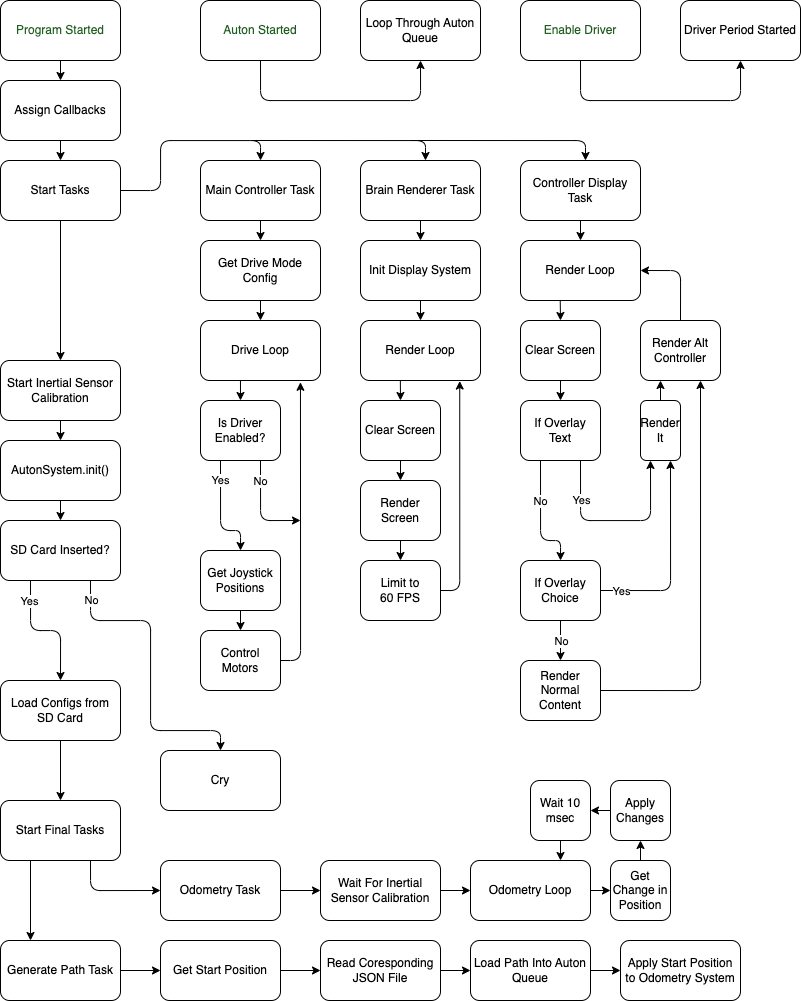

The diagram above was exported from draw.io. Its source (the exported page's mxGraphModel, read from the mxfile embedded in the PNG):
<mxGraphModel dx="925" dy="491" grid="1" gridSize="10" guides="1" tooltips="1" connect="1" arrows="1" fold="1" page="1" pageScale="1" pageWidth="850" pageHeight="1100" background="#ffffff" math="0" shadow="0">
  <root>
    <mxCell id="0" />
    <mxCell id="1" parent="0" />
    <mxCell id="18" style="edgeStyle=none;html=1;exitX=0.5;exitY=1;exitDx=0;exitDy=0;entryX=0.5;entryY=0;entryDx=0;entryDy=0;rounded=1;" edge="1" parent="1" source="2" target="7">
      <mxGeometry relative="1" as="geometry" />
    </mxCell>
    <mxCell id="2" value="Program Started" style="rounded=1;whiteSpace=wrap;html=1;fontColor=#215C21;" vertex="1" parent="1">
      <mxGeometry x="40" y="40" width="120" height="60" as="geometry" />
    </mxCell>
    <mxCell id="134" style="edgeStyle=orthogonalEdgeStyle;html=1;exitX=0.5;exitY=1;exitDx=0;exitDy=0;entryX=0.5;entryY=1;entryDx=0;entryDy=0;rounded=1;labelBorderColor=none;" edge="1" parent="1" source="3" target="129">
      <mxGeometry relative="1" as="geometry">
        <Array as="points">
          <mxPoint x="300" y="140" />
          <mxPoint x="460" y="140" />
        </Array>
      </mxGeometry>
    </mxCell>
    <mxCell id="3" value="Auton Started" style="rounded=1;whiteSpace=wrap;html=1;fontColor=#215C21;" vertex="1" parent="1">
      <mxGeometry x="240" y="40" width="120" height="60" as="geometry" />
    </mxCell>
    <mxCell id="4" value="Driver Period Started" style="rounded=1;whiteSpace=wrap;html=1;" vertex="1" parent="1">
      <mxGeometry x="720" y="40" width="120" height="60" as="geometry" />
    </mxCell>
    <mxCell id="30" value="" style="edgeStyle=none;html=1;rounded=1;" edge="1" parent="1" source="5" target="12">
      <mxGeometry relative="1" as="geometry" />
    </mxCell>
    <mxCell id="5" value="Start Inertial Sensor Calibration" style="rounded=1;whiteSpace=wrap;html=1;" vertex="1" parent="1">
      <mxGeometry x="40" y="400" width="120" height="60" as="geometry" />
    </mxCell>
    <mxCell id="19" style="edgeStyle=none;html=1;exitX=0.5;exitY=1;exitDx=0;exitDy=0;entryX=0.5;entryY=0;entryDx=0;entryDy=0;rounded=1;" edge="1" parent="1" source="7" target="8">
      <mxGeometry relative="1" as="geometry" />
    </mxCell>
    <mxCell id="7" value="Assign Callbacks" style="rounded=1;whiteSpace=wrap;html=1;" vertex="1" parent="1">
      <mxGeometry x="40" y="120" width="120" height="60" as="geometry" />
    </mxCell>
    <mxCell id="20" style="edgeStyle=none;html=1;exitX=0.5;exitY=1;exitDx=0;exitDy=0;entryX=0.5;entryY=0;entryDx=0;entryDy=0;rounded=1;" edge="1" parent="1" source="8" target="5">
      <mxGeometry relative="1" as="geometry" />
    </mxCell>
    <mxCell id="25" style="edgeStyle=orthogonalEdgeStyle;html=1;exitX=1;exitY=0.5;exitDx=0;exitDy=0;entryX=0.5;entryY=0;entryDx=0;entryDy=0;rounded=1;" edge="1" parent="1" source="8" target="9">
      <mxGeometry relative="1" as="geometry">
        <mxPoint x="260" y="150" as="targetPoint" />
        <Array as="points">
          <mxPoint x="200" y="230" />
          <mxPoint x="200" y="180" />
          <mxPoint x="300" y="180" />
        </Array>
      </mxGeometry>
    </mxCell>
    <mxCell id="8" value="Start Tasks" style="rounded=1;whiteSpace=wrap;html=1;" vertex="1" parent="1">
      <mxGeometry x="40" y="200" width="120" height="60" as="geometry" />
    </mxCell>
    <mxCell id="36" style="edgeStyle=none;html=1;exitX=0.5;exitY=1;exitDx=0;exitDy=0;entryX=0.5;entryY=0;entryDx=0;entryDy=0;rounded=1;" edge="1" parent="1" source="9" target="13">
      <mxGeometry relative="1" as="geometry" />
    </mxCell>
    <mxCell id="9" value="Main Controller Task" style="rounded=1;whiteSpace=wrap;html=1;" vertex="1" parent="1">
      <mxGeometry x="240" y="200" width="120" height="60" as="geometry" />
    </mxCell>
    <mxCell id="47" style="edgeStyle=orthogonalEdgeStyle;html=1;exitX=0.5;exitY=1;exitDx=0;exitDy=0;entryX=0.5;entryY=0;entryDx=0;entryDy=0;rounded=1;" edge="1" parent="1" source="10" target="43">
      <mxGeometry relative="1" as="geometry" />
    </mxCell>
    <mxCell id="10" value="Brain Renderer Task" style="rounded=1;whiteSpace=wrap;html=1;" vertex="1" parent="1">
      <mxGeometry x="400" y="200" width="120" height="60" as="geometry" />
    </mxCell>
    <mxCell id="138" style="edgeStyle=orthogonalEdgeStyle;html=1;exitX=0.5;exitY=1;exitDx=0;exitDy=0;entryX=0.5;entryY=0;entryDx=0;entryDy=0;rounded=1;" edge="1" parent="1" source="11" target="54">
      <mxGeometry relative="1" as="geometry" />
    </mxCell>
    <mxCell id="11" value="Controller Display Task" style="rounded=1;whiteSpace=wrap;html=1;" vertex="1" parent="1">
      <mxGeometry x="560" y="200" width="120" height="60" as="geometry" />
    </mxCell>
    <mxCell id="77" style="edgeStyle=orthogonalEdgeStyle;html=1;exitX=0.5;exitY=1;exitDx=0;exitDy=0;entryX=0.5;entryY=0;entryDx=0;entryDy=0;rounded=1;" edge="1" parent="1" source="12" target="76">
      <mxGeometry relative="1" as="geometry" />
    </mxCell>
    <mxCell id="12" value="AutonSystem.init()" style="rounded=1;whiteSpace=wrap;html=1;" vertex="1" parent="1">
      <mxGeometry x="40" y="480" width="120" height="60" as="geometry" />
    </mxCell>
    <mxCell id="37" style="edgeStyle=none;html=1;exitX=0.5;exitY=1;exitDx=0;exitDy=0;entryX=0.5;entryY=0;entryDx=0;entryDy=0;rounded=1;" edge="1" parent="1" source="13" target="14">
      <mxGeometry relative="1" as="geometry" />
    </mxCell>
    <mxCell id="13" value="Get Drive Mode Config" style="rounded=1;whiteSpace=wrap;html=1;" vertex="1" parent="1">
      <mxGeometry x="240" y="280" width="120" height="60" as="geometry" />
    </mxCell>
    <mxCell id="38" style="edgeStyle=none;html=1;exitX=0.333;exitY=0.992;exitDx=0;exitDy=0;entryX=0.5;entryY=0;entryDx=0;entryDy=0;exitPerimeter=0;rounded=1;" edge="1" parent="1" source="14" target="15">
      <mxGeometry relative="1" as="geometry" />
    </mxCell>
    <mxCell id="14" value="Drive Loop" style="rounded=1;whiteSpace=wrap;html=1;" vertex="1" parent="1">
      <mxGeometry x="240" y="360" width="120" height="60" as="geometry" />
    </mxCell>
    <mxCell id="39" value="Yes" style="edgeStyle=orthogonalEdgeStyle;html=1;exitX=0.25;exitY=1;exitDx=0;exitDy=0;entryX=0.5;entryY=0;entryDx=0;entryDy=0;rounded=1;" edge="1" parent="1" source="15" target="16">
      <mxGeometry x="-0.6364" relative="1" as="geometry">
        <Array as="points">
          <mxPoint x="260" y="570" />
          <mxPoint x="280" y="570" />
        </Array>
        <mxPoint as="offset" />
      </mxGeometry>
    </mxCell>
    <mxCell id="85" style="edgeStyle=orthogonalEdgeStyle;html=1;exitX=0.75;exitY=1;exitDx=0;exitDy=0;rounded=1;" edge="1" parent="1" source="15">
      <mxGeometry relative="1" as="geometry">
        <mxPoint x="340" y="560" as="targetPoint" />
        <Array as="points">
          <mxPoint x="300" y="560" />
        </Array>
      </mxGeometry>
    </mxCell>
    <mxCell id="86" value="No" style="edgeLabel;html=1;align=center;verticalAlign=middle;resizable=0;points=[];rounded=1;" vertex="1" connectable="0" parent="85">
      <mxGeometry x="-0.5955" y="-1" relative="1" as="geometry">
        <mxPoint as="offset" />
      </mxGeometry>
    </mxCell>
    <mxCell id="15" value="Is Driver Enabled?" style="rounded=1;whiteSpace=wrap;html=1;" vertex="1" parent="1">
      <mxGeometry x="240" y="440" width="80" height="60" as="geometry" />
    </mxCell>
    <mxCell id="40" style="edgeStyle=orthogonalEdgeStyle;html=1;exitX=0.5;exitY=1;exitDx=0;exitDy=0;entryX=0.5;entryY=0;entryDx=0;entryDy=0;rounded=1;" edge="1" parent="1" source="16" target="17">
      <mxGeometry relative="1" as="geometry" />
    </mxCell>
    <mxCell id="16" value="Get Joystick Positions" style="rounded=1;whiteSpace=wrap;html=1;" vertex="1" parent="1">
      <mxGeometry x="240" y="590" width="80" height="60" as="geometry" />
    </mxCell>
    <mxCell id="41" style="edgeStyle=orthogonalEdgeStyle;html=1;exitX=1;exitY=0.5;exitDx=0;exitDy=0;entryX=0.833;entryY=1.03;entryDx=0;entryDy=0;entryPerimeter=0;rounded=1;" edge="1" parent="1" source="17" target="14">
      <mxGeometry relative="1" as="geometry" />
    </mxCell>
    <mxCell id="17" value="Control Motors" style="rounded=1;whiteSpace=wrap;html=1;" vertex="1" parent="1">
      <mxGeometry x="240" y="670" width="80" height="60" as="geometry" />
    </mxCell>
    <mxCell id="28" style="edgeStyle=orthogonalEdgeStyle;html=1;entryX=0.5;entryY=0;entryDx=0;entryDy=0;rounded=1;" edge="1" parent="1">
      <mxGeometry relative="1" as="geometry">
        <mxPoint x="465" y="200" as="targetPoint" />
        <mxPoint x="290" y="180" as="sourcePoint" />
        <Array as="points">
          <mxPoint x="465" y="180" />
        </Array>
      </mxGeometry>
    </mxCell>
    <mxCell id="29" style="edgeStyle=orthogonalEdgeStyle;html=1;entryX=0.5;entryY=0;entryDx=0;entryDy=0;rounded=1;" edge="1" parent="1">
      <mxGeometry relative="1" as="geometry">
        <mxPoint x="625" y="200" as="targetPoint" />
        <mxPoint x="450" y="180" as="sourcePoint" />
        <Array as="points">
          <mxPoint x="625" y="180" />
        </Array>
      </mxGeometry>
    </mxCell>
    <mxCell id="48" style="edgeStyle=orthogonalEdgeStyle;html=1;exitX=0.5;exitY=1;exitDx=0;exitDy=0;entryX=0.5;entryY=0;entryDx=0;entryDy=0;rounded=1;" edge="1" parent="1" source="43" target="46">
      <mxGeometry relative="1" as="geometry" />
    </mxCell>
    <mxCell id="43" value="Init Display System" style="rounded=1;whiteSpace=wrap;html=1;" vertex="1" parent="1">
      <mxGeometry x="400" y="280" width="120" height="60" as="geometry" />
    </mxCell>
    <mxCell id="52" style="edgeStyle=none;html=1;exitX=0.5;exitY=1;exitDx=0;exitDy=0;entryX=0.5;entryY=0;entryDx=0;entryDy=0;rounded=1;" edge="1" parent="1" source="44" target="45">
      <mxGeometry relative="1" as="geometry" />
    </mxCell>
    <mxCell id="44" value="Render Screen" style="rounded=1;whiteSpace=wrap;html=1;" vertex="1" parent="1">
      <mxGeometry x="400" y="520" width="80" height="60" as="geometry" />
    </mxCell>
    <mxCell id="53" style="edgeStyle=orthogonalEdgeStyle;html=1;exitX=1;exitY=0.5;exitDx=0;exitDy=0;entryX=0.827;entryY=1.009;entryDx=0;entryDy=0;entryPerimeter=0;rounded=1;" edge="1" parent="1" source="45" target="46">
      <mxGeometry relative="1" as="geometry" />
    </mxCell>
    <mxCell id="45" value="Limit to &lt;br&gt;60 FPS" style="rounded=1;whiteSpace=wrap;html=1;" vertex="1" parent="1">
      <mxGeometry x="400" y="600" width="80" height="60" as="geometry" />
    </mxCell>
    <mxCell id="58" style="edgeStyle=none;html=1;exitX=0.332;exitY=0.986;exitDx=0;exitDy=0;entryX=0.5;entryY=0;entryDx=0;entryDy=0;exitPerimeter=0;rounded=1;" edge="1" parent="1" source="46" target="55">
      <mxGeometry relative="1" as="geometry" />
    </mxCell>
    <mxCell id="46" value="Render Loop" style="rounded=1;whiteSpace=wrap;html=1;" vertex="1" parent="1">
      <mxGeometry x="400" y="360" width="120" height="60" as="geometry" />
    </mxCell>
    <mxCell id="60" style="edgeStyle=none;html=1;entryX=0.5;entryY=0;entryDx=0;entryDy=0;exitX=0.331;exitY=0.992;exitDx=0;exitDy=0;exitPerimeter=0;rounded=1;" edge="1" parent="1" source="54" target="59">
      <mxGeometry relative="1" as="geometry" />
    </mxCell>
    <mxCell id="54" value="Render Loop" style="rounded=1;whiteSpace=wrap;html=1;" vertex="1" parent="1">
      <mxGeometry x="560" y="280" width="120" height="60" as="geometry" />
    </mxCell>
    <mxCell id="57" style="edgeStyle=none;html=1;exitX=0.5;exitY=1;exitDx=0;exitDy=0;entryX=0.5;entryY=0;entryDx=0;entryDy=0;rounded=1;" edge="1" parent="1" source="55" target="44">
      <mxGeometry relative="1" as="geometry" />
    </mxCell>
    <mxCell id="55" value="Clear Screen" style="rounded=1;whiteSpace=wrap;html=1;" vertex="1" parent="1">
      <mxGeometry x="400" y="440" width="80" height="60" as="geometry" />
    </mxCell>
    <mxCell id="66" style="edgeStyle=none;html=1;exitX=0.5;exitY=1;exitDx=0;exitDy=0;entryX=0.5;entryY=0;entryDx=0;entryDy=0;rounded=1;" edge="1" parent="1" source="59" target="61">
      <mxGeometry relative="1" as="geometry" />
    </mxCell>
    <mxCell id="59" value="Clear Screen" style="rounded=1;whiteSpace=wrap;html=1;" vertex="1" parent="1">
      <mxGeometry x="560" y="360" width="80" height="60" as="geometry" />
    </mxCell>
    <mxCell id="93" style="edgeStyle=orthogonalEdgeStyle;html=1;exitX=0.25;exitY=1;exitDx=0;exitDy=0;entryX=0.5;entryY=0;entryDx=0;entryDy=0;rounded=1;" edge="1" parent="1" source="61" target="64">
      <mxGeometry relative="1" as="geometry">
        <Array as="points">
          <mxPoint x="580" y="580" />
          <mxPoint x="600" y="580" />
        </Array>
      </mxGeometry>
    </mxCell>
    <mxCell id="95" value="No" style="edgeLabel;html=1;align=center;verticalAlign=middle;resizable=0;points=[];rounded=1;" vertex="1" connectable="0" parent="93">
      <mxGeometry x="-0.3389" y="-1" relative="1" as="geometry">
        <mxPoint as="offset" />
      </mxGeometry>
    </mxCell>
    <mxCell id="94" style="edgeStyle=orthogonalEdgeStyle;html=1;exitX=0.75;exitY=1;exitDx=0;exitDy=0;entryX=0.25;entryY=1;entryDx=0;entryDy=0;rounded=1;" edge="1" parent="1" source="61" target="70">
      <mxGeometry relative="1" as="geometry">
        <mxPoint x="700" y="560" as="targetPoint" />
        <Array as="points">
          <mxPoint x="620" y="560" />
          <mxPoint x="690" y="560" />
        </Array>
      </mxGeometry>
    </mxCell>
    <mxCell id="96" value="Yes" style="edgeLabel;html=1;align=center;verticalAlign=middle;resizable=0;points=[];rounded=1;" vertex="1" connectable="0" parent="94">
      <mxGeometry x="-0.4333" relative="1" as="geometry">
        <mxPoint y="-14" as="offset" />
      </mxGeometry>
    </mxCell>
    <mxCell id="61" value="If Overlay&lt;br&gt;Text" style="rounded=1;whiteSpace=wrap;html=1;" vertex="1" parent="1">
      <mxGeometry x="560" y="440" width="80" height="60" as="geometry" />
    </mxCell>
    <mxCell id="63" style="edgeStyle=orthogonalEdgeStyle;html=1;exitX=0.5;exitY=0;exitDx=0;exitDy=0;entryX=1;entryY=0.5;entryDx=0;entryDy=0;rounded=1;" edge="1" parent="1" source="62" target="54">
      <mxGeometry relative="1" as="geometry" />
    </mxCell>
    <mxCell id="62" value="Render Alt Controller" style="rounded=1;whiteSpace=wrap;html=1;" vertex="1" parent="1">
      <mxGeometry x="680" y="360" width="80" height="60" as="geometry" />
    </mxCell>
    <mxCell id="68" style="edgeStyle=none;html=1;exitX=0.5;exitY=1;exitDx=0;exitDy=0;entryX=0.5;entryY=0;entryDx=0;entryDy=0;rounded=1;" edge="1" parent="1" source="64" target="65">
      <mxGeometry relative="1" as="geometry" />
    </mxCell>
    <mxCell id="90" value="No" style="edgeLabel;html=1;align=center;verticalAlign=middle;resizable=0;points=[];rounded=1;" vertex="1" connectable="0" parent="68">
      <mxGeometry x="-0.623" y="1" relative="1" as="geometry">
        <mxPoint x="-1" y="12" as="offset" />
      </mxGeometry>
    </mxCell>
    <mxCell id="72" style="edgeStyle=orthogonalEdgeStyle;html=1;exitX=1;exitY=0.5;exitDx=0;exitDy=0;entryX=0.75;entryY=1;entryDx=0;entryDy=0;rounded=1;" edge="1" parent="1" source="64" target="70">
      <mxGeometry relative="1" as="geometry" />
    </mxCell>
    <mxCell id="91" value="Yes" style="edgeLabel;html=1;align=center;verticalAlign=middle;resizable=0;points=[];rounded=1;" vertex="1" connectable="0" parent="72">
      <mxGeometry x="-0.8043" y="-1" relative="1" as="geometry">
        <mxPoint y="-1" as="offset" />
      </mxGeometry>
    </mxCell>
    <mxCell id="64" value="If Overlay Choice" style="rounded=1;whiteSpace=wrap;html=1;" vertex="1" parent="1">
      <mxGeometry x="560" y="600" width="80" height="60" as="geometry" />
    </mxCell>
    <mxCell id="73" style="edgeStyle=orthogonalEdgeStyle;html=1;exitX=1;exitY=0.5;exitDx=0;exitDy=0;entryX=0.75;entryY=1;entryDx=0;entryDy=0;rounded=1;" edge="1" parent="1" source="65" target="62">
      <mxGeometry relative="1" as="geometry" />
    </mxCell>
    <mxCell id="65" value="Render Normal Content" style="rounded=1;whiteSpace=wrap;html=1;" vertex="1" parent="1">
      <mxGeometry x="560" y="700" width="80" height="60" as="geometry" />
    </mxCell>
    <mxCell id="74" style="edgeStyle=orthogonalEdgeStyle;html=1;exitX=0.5;exitY=0;exitDx=0;exitDy=0;entryX=0.25;entryY=1;entryDx=0;entryDy=0;rounded=1;" edge="1" parent="1" source="70" target="62">
      <mxGeometry relative="1" as="geometry" />
    </mxCell>
    <mxCell id="70" value="Render It" style="rounded=1;whiteSpace=wrap;html=1;" vertex="1" parent="1">
      <mxGeometry x="680" y="440" width="40" height="60" as="geometry" />
    </mxCell>
    <mxCell id="97" style="edgeStyle=orthogonalEdgeStyle;html=1;exitX=0.25;exitY=1;exitDx=0;exitDy=0;entryX=0.5;entryY=0;entryDx=0;entryDy=0;rounded=1;" edge="1" parent="1" source="76" target="78">
      <mxGeometry relative="1" as="geometry" />
    </mxCell>
    <mxCell id="99" value="Yes" style="edgeLabel;html=1;align=center;verticalAlign=middle;resizable=0;points=[];rounded=1;" vertex="1" connectable="0" parent="97">
      <mxGeometry x="-0.3712" y="-2" relative="1" as="geometry">
        <mxPoint y="-21" as="offset" />
      </mxGeometry>
    </mxCell>
    <mxCell id="98" style="edgeStyle=orthogonalEdgeStyle;html=1;exitX=0.75;exitY=1;exitDx=0;exitDy=0;entryX=0.5;entryY=0;entryDx=0;entryDy=0;rounded=1;" edge="1" parent="1" source="76" target="79">
      <mxGeometry relative="1" as="geometry">
        <Array as="points">
          <mxPoint x="130" y="660" />
          <mxPoint x="190" y="660" />
          <mxPoint x="190" y="770" />
          <mxPoint x="260" y="770" />
        </Array>
      </mxGeometry>
    </mxCell>
    <mxCell id="100" value="No" style="edgeLabel;html=1;align=center;verticalAlign=middle;resizable=0;points=[];rounded=1;" vertex="1" connectable="0" parent="98">
      <mxGeometry x="-0.2259" y="2" relative="1" as="geometry">
        <mxPoint x="-62" y="-37" as="offset" />
      </mxGeometry>
    </mxCell>
    <mxCell id="76" value="SD Card Inserted?" style="rounded=1;whiteSpace=wrap;html=1;" vertex="1" parent="1">
      <mxGeometry x="40" y="560" width="120" height="60" as="geometry" />
    </mxCell>
    <mxCell id="102" style="edgeStyle=orthogonalEdgeStyle;html=1;exitX=0.5;exitY=1;exitDx=0;exitDy=0;entryX=0.5;entryY=0;entryDx=0;entryDy=0;rounded=1;" edge="1" parent="1" source="78" target="101">
      <mxGeometry relative="1" as="geometry">
        <Array as="points">
          <mxPoint x="100" y="780" />
          <mxPoint x="100" y="780" />
        </Array>
      </mxGeometry>
    </mxCell>
    <mxCell id="78" value="Load Configs from SD Card" style="rounded=1;whiteSpace=wrap;html=1;" vertex="1" parent="1">
      <mxGeometry x="40" y="720" width="120" height="60" as="geometry" />
    </mxCell>
    <mxCell id="79" value="Cry" style="rounded=1;whiteSpace=wrap;html=1;" vertex="1" parent="1">
      <mxGeometry x="200" y="790" width="120" height="60" as="geometry" />
    </mxCell>
    <mxCell id="144" style="edgeStyle=none;html=1;exitX=0.25;exitY=1;exitDx=0;exitDy=0;entryX=0.25;entryY=0;entryDx=0;entryDy=0;rounded=1;" edge="1" parent="1" source="101" target="106">
      <mxGeometry relative="1" as="geometry" />
    </mxCell>
    <mxCell id="147" style="html=1;exitX=0.75;exitY=1;exitDx=0;exitDy=0;entryX=0;entryY=0.5;entryDx=0;entryDy=0;edgeStyle=orthogonalEdgeStyle;rounded=1;" edge="1" parent="1" source="101" target="103">
      <mxGeometry relative="1" as="geometry" />
    </mxCell>
    <mxCell id="101" value="Start Final Tasks" style="rounded=1;whiteSpace=wrap;html=1;" vertex="1" parent="1">
      <mxGeometry x="40" y="840" width="120" height="60" as="geometry" />
    </mxCell>
    <mxCell id="148" style="edgeStyle=none;html=1;exitX=1;exitY=0.5;exitDx=0;exitDy=0;entryX=0;entryY=0.5;entryDx=0;entryDy=0;rounded=1;" edge="1" parent="1" source="103" target="108">
      <mxGeometry relative="1" as="geometry" />
    </mxCell>
    <mxCell id="103" value="Odometry Task" style="rounded=1;whiteSpace=wrap;html=1;" vertex="1" parent="1">
      <mxGeometry x="200" y="900" width="120" height="60" as="geometry" />
    </mxCell>
    <mxCell id="140" style="edgeStyle=none;html=1;exitX=1;exitY=0.5;exitDx=0;exitDy=0;entryX=0;entryY=0.5;entryDx=0;entryDy=0;rounded=1;" edge="1" parent="1" source="106" target="111">
      <mxGeometry relative="1" as="geometry" />
    </mxCell>
    <mxCell id="106" value="Generate Path Task" style="rounded=1;whiteSpace=wrap;html=1;" vertex="1" parent="1">
      <mxGeometry x="40" y="980" width="120" height="60" as="geometry" />
    </mxCell>
    <mxCell id="149" style="edgeStyle=none;html=1;exitX=1;exitY=0.5;exitDx=0;exitDy=0;entryX=0;entryY=0.5;entryDx=0;entryDy=0;rounded=1;" edge="1" parent="1" source="108" target="120">
      <mxGeometry relative="1" as="geometry" />
    </mxCell>
    <mxCell id="108" value="Wait For Inertial Sensor Calibration" style="rounded=1;whiteSpace=wrap;html=1;" vertex="1" parent="1">
      <mxGeometry x="360" y="900" width="120" height="60" as="geometry" />
    </mxCell>
    <mxCell id="141" style="edgeStyle=none;html=1;exitX=1;exitY=0.5;exitDx=0;exitDy=0;entryX=0;entryY=0.5;entryDx=0;entryDy=0;rounded=1;" edge="1" parent="1" source="111" target="114">
      <mxGeometry relative="1" as="geometry" />
    </mxCell>
    <mxCell id="111" value="Get Start Position" style="rounded=1;whiteSpace=wrap;html=1;" vertex="1" parent="1">
      <mxGeometry x="200" y="980" width="120" height="60" as="geometry" />
    </mxCell>
    <mxCell id="142" style="edgeStyle=none;html=1;exitX=1;exitY=0.5;exitDx=0;exitDy=0;entryX=0;entryY=0.5;entryDx=0;entryDy=0;rounded=1;" edge="1" parent="1" source="114" target="116">
      <mxGeometry relative="1" as="geometry" />
    </mxCell>
    <mxCell id="114" value="Read Coresponding JSON File" style="rounded=1;whiteSpace=wrap;html=1;" vertex="1" parent="1">
      <mxGeometry x="360" y="980" width="120" height="60" as="geometry" />
    </mxCell>
    <mxCell id="143" style="edgeStyle=none;html=1;exitX=1;exitY=0.5;exitDx=0;exitDy=0;entryX=0;entryY=0.5;entryDx=0;entryDy=0;rounded=1;" edge="1" parent="1" source="116" target="118">
      <mxGeometry relative="1" as="geometry" />
    </mxCell>
    <mxCell id="116" value="Load Path Into Auton Queue" style="rounded=1;whiteSpace=wrap;html=1;" vertex="1" parent="1">
      <mxGeometry x="510" y="980" width="120" height="60" as="geometry" />
    </mxCell>
    <mxCell id="118" value="Apply Start Position to Odometry System" style="rounded=1;whiteSpace=wrap;html=1;" vertex="1" parent="1">
      <mxGeometry x="660" y="980" width="120" height="60" as="geometry" />
    </mxCell>
    <mxCell id="150" style="edgeStyle=none;html=1;exitX=1;exitY=0.5;exitDx=0;exitDy=0;entryX=0;entryY=0.5;entryDx=0;entryDy=0;rounded=1;" edge="1" parent="1" source="120" target="122">
      <mxGeometry relative="1" as="geometry" />
    </mxCell>
    <mxCell id="120" value="Odometry Loop" style="rounded=1;whiteSpace=wrap;html=1;" vertex="1" parent="1">
      <mxGeometry x="510" y="900" width="120" height="60" as="geometry" />
    </mxCell>
    <mxCell id="151" style="edgeStyle=none;html=1;exitX=0.5;exitY=0;exitDx=0;exitDy=0;entryX=0.5;entryY=1;entryDx=0;entryDy=0;rounded=1;" edge="1" parent="1" source="122" target="124">
      <mxGeometry relative="1" as="geometry" />
    </mxCell>
    <mxCell id="122" value="Get Change in Position" style="rounded=1;whiteSpace=wrap;html=1;" vertex="1" parent="1">
      <mxGeometry x="650" y="900" width="60" height="60" as="geometry" />
    </mxCell>
    <mxCell id="152" style="edgeStyle=none;html=1;exitX=0;exitY=0.5;exitDx=0;exitDy=0;entryX=1;entryY=0.5;entryDx=0;entryDy=0;rounded=1;" edge="1" parent="1" source="124" target="126">
      <mxGeometry relative="1" as="geometry" />
    </mxCell>
    <mxCell id="124" value="Apply Changes" style="rounded=1;whiteSpace=wrap;html=1;" vertex="1" parent="1">
      <mxGeometry x="650" y="820" width="60" height="60" as="geometry" />
    </mxCell>
    <mxCell id="153" style="edgeStyle=none;html=1;exitX=0.5;exitY=1;exitDx=0;exitDy=0;entryX=0.75;entryY=0;entryDx=0;entryDy=0;rounded=1;" edge="1" parent="1" source="126" target="120">
      <mxGeometry relative="1" as="geometry" />
    </mxCell>
    <mxCell id="126" value="Wait 10 msec" style="rounded=1;whiteSpace=wrap;html=1;" vertex="1" parent="1">
      <mxGeometry x="570" y="820" width="60" height="60" as="geometry" />
    </mxCell>
    <mxCell id="129" value="Loop Through Auton Queue" style="rounded=1;whiteSpace=wrap;html=1;" vertex="1" parent="1">
      <mxGeometry x="400" y="40" width="120" height="60" as="geometry" />
    </mxCell>
    <mxCell id="135" style="edgeStyle=orthogonalEdgeStyle;html=1;exitX=0.5;exitY=1;exitDx=0;exitDy=0;entryX=0.5;entryY=1;entryDx=0;entryDy=0;rounded=1;" edge="1" parent="1" source="132" target="4">
      <mxGeometry relative="1" as="geometry">
        <Array as="points">
          <mxPoint x="620" y="140" />
          <mxPoint x="780" y="140" />
        </Array>
      </mxGeometry>
    </mxCell>
    <mxCell id="132" value="Enable Driver" style="rounded=1;whiteSpace=wrap;html=1;fontColor=#215C21;" vertex="1" parent="1">
      <mxGeometry x="560" y="40" width="120" height="60" as="geometry" />
    </mxCell>
  </root>
</mxGraphModel>